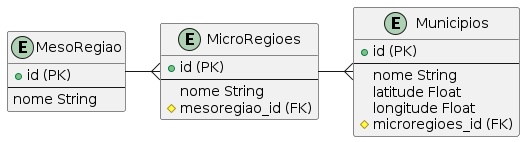

The diagram above was rendered by PlantUML. Its source (embedded in the PNG):
@startuml
entity MesoRegiao {
  + id (PK)
  --
  nome String
}

entity MicroRegioes {
  + id (PK)
  --
  nome String
  # mesoregiao_id (FK)
}

entity Municipios {
  + id (PK)
  --
  nome String
  latitude Float
  longitude Float
  # microregioes_id (FK)
}

MesoRegiao -right-{ MicroRegioes
MicroRegioes -right-{ Municipios
@enduml